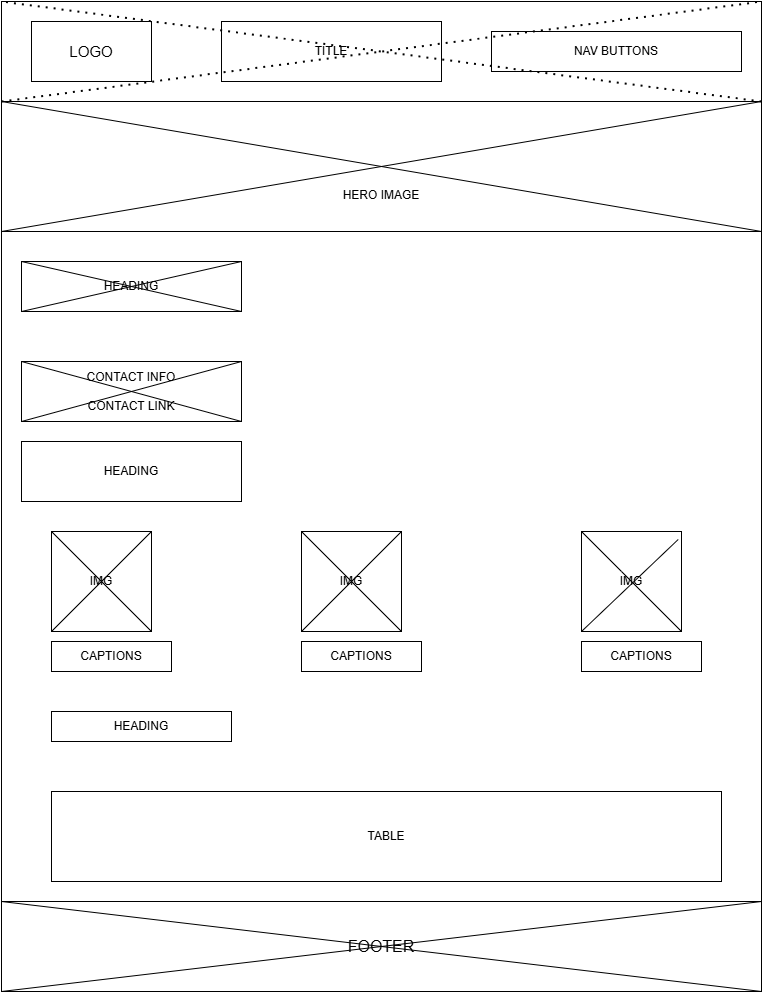

The diagram above was exported from draw.io. Its source (the exported page's mxGraphModel, read from the mxfile embedded in the PNG):
<mxGraphModel dx="794" dy="420" grid="1" gridSize="10" guides="1" tooltips="1" connect="1" arrows="1" fold="1" page="1" pageScale="1" pageWidth="850" pageHeight="1100" math="0" shadow="0">
  <root>
    <mxCell id="0" />
    <mxCell id="1" parent="0" />
    <mxCell id="V1AT5I9ypdHwvvXTvv1U-1" value="" style="rounded=0;whiteSpace=wrap;html=1;" vertex="1" parent="1">
      <mxGeometry x="40" y="190" width="760" height="840" as="geometry" />
    </mxCell>
    <mxCell id="V1AT5I9ypdHwvvXTvv1U-2" value="" style="rounded=0;whiteSpace=wrap;html=1;" vertex="1" parent="1">
      <mxGeometry x="40" y="40" width="760" height="100" as="geometry" />
    </mxCell>
    <mxCell id="V1AT5I9ypdHwvvXTvv1U-3" value="&lt;font style=&quot;font-size: 15px;&quot;&gt;LOGO&lt;/font&gt;" style="rounded=0;whiteSpace=wrap;html=1;" vertex="1" parent="1">
      <mxGeometry x="70" y="60" width="120" height="60" as="geometry" />
    </mxCell>
    <mxCell id="V1AT5I9ypdHwvvXTvv1U-4" value="TITLE" style="rounded=0;whiteSpace=wrap;html=1;" vertex="1" parent="1">
      <mxGeometry x="260" y="60" width="220" height="60" as="geometry" />
    </mxCell>
    <mxCell id="V1AT5I9ypdHwvvXTvv1U-5" value="NAV BUTTONS" style="rounded=0;whiteSpace=wrap;html=1;" vertex="1" parent="1">
      <mxGeometry x="530" y="70" width="250" height="40" as="geometry" />
    </mxCell>
    <mxCell id="V1AT5I9ypdHwvvXTvv1U-7" value="&lt;div&gt;&lt;br&gt;&lt;/div&gt;&lt;div&gt;&lt;br&gt;&lt;/div&gt;&lt;div&gt;&lt;br&gt;&lt;/div&gt;&lt;div&gt;&lt;br&gt;&lt;/div&gt;HERO IMAGE" style="rounded=0;whiteSpace=wrap;html=1;" vertex="1" parent="1">
      <mxGeometry x="40" y="140" width="760" height="130" as="geometry" />
    </mxCell>
    <mxCell id="V1AT5I9ypdHwvvXTvv1U-8" value="HEADING" style="rounded=0;whiteSpace=wrap;html=1;" vertex="1" parent="1">
      <mxGeometry x="60" y="300" width="220" height="50" as="geometry" />
    </mxCell>
    <mxCell id="V1AT5I9ypdHwvvXTvv1U-11" value="IMG" style="whiteSpace=wrap;html=1;aspect=fixed;" vertex="1" parent="1">
      <mxGeometry x="90" y="570" width="100" height="100" as="geometry" />
    </mxCell>
    <mxCell id="V1AT5I9ypdHwvvXTvv1U-12" value="IMG" style="whiteSpace=wrap;html=1;aspect=fixed;" vertex="1" parent="1">
      <mxGeometry x="340" y="570" width="100" height="100" as="geometry" />
    </mxCell>
    <mxCell id="V1AT5I9ypdHwvvXTvv1U-13" value="IMG" style="whiteSpace=wrap;html=1;aspect=fixed;" vertex="1" parent="1">
      <mxGeometry x="620" y="570" width="100" height="100" as="geometry" />
    </mxCell>
    <mxCell id="V1AT5I9ypdHwvvXTvv1U-14" value="&lt;font style=&quot;font-size: 16px;&quot;&gt;FOOTER&lt;/font&gt;" style="rounded=0;whiteSpace=wrap;html=1;" vertex="1" parent="1">
      <mxGeometry x="40" y="940" width="760" height="90" as="geometry" />
    </mxCell>
    <mxCell id="V1AT5I9ypdHwvvXTvv1U-16" value="" style="endArrow=none;dashed=1;html=1;dashPattern=1 3;strokeWidth=2;rounded=0;exitX=1;exitY=1;exitDx=0;exitDy=0;entryX=0;entryY=0;entryDx=0;entryDy=0;" edge="1" parent="1" source="V1AT5I9ypdHwvvXTvv1U-2" target="V1AT5I9ypdHwvvXTvv1U-2">
      <mxGeometry width="50" height="50" relative="1" as="geometry">
        <mxPoint x="380" y="140" as="sourcePoint" />
        <mxPoint x="430" y="90" as="targetPoint" />
      </mxGeometry>
    </mxCell>
    <mxCell id="V1AT5I9ypdHwvvXTvv1U-17" value="" style="endArrow=none;dashed=1;html=1;dashPattern=1 3;strokeWidth=2;rounded=0;exitX=0;exitY=1;exitDx=0;exitDy=0;entryX=1;entryY=0;entryDx=0;entryDy=0;" edge="1" parent="1" source="V1AT5I9ypdHwvvXTvv1U-2" target="V1AT5I9ypdHwvvXTvv1U-2">
      <mxGeometry width="50" height="50" relative="1" as="geometry">
        <mxPoint x="360" y="140" as="sourcePoint" />
        <mxPoint x="410" y="90" as="targetPoint" />
      </mxGeometry>
    </mxCell>
    <mxCell id="V1AT5I9ypdHwvvXTvv1U-18" value="" style="endArrow=none;html=1;rounded=0;entryX=1;entryY=1;entryDx=0;entryDy=0;exitX=0;exitY=1;exitDx=0;exitDy=0;" edge="1" parent="1" source="V1AT5I9ypdHwvvXTvv1U-2" target="V1AT5I9ypdHwvvXTvv1U-7">
      <mxGeometry width="50" height="50" relative="1" as="geometry">
        <mxPoint x="390" y="140" as="sourcePoint" />
        <mxPoint x="440" y="90" as="targetPoint" />
      </mxGeometry>
    </mxCell>
    <mxCell id="V1AT5I9ypdHwvvXTvv1U-19" value="" style="endArrow=none;html=1;rounded=0;entryX=1;entryY=0;entryDx=0;entryDy=0;exitX=0;exitY=1;exitDx=0;exitDy=0;" edge="1" parent="1" source="V1AT5I9ypdHwvvXTvv1U-7" target="V1AT5I9ypdHwvvXTvv1U-7">
      <mxGeometry width="50" height="50" relative="1" as="geometry">
        <mxPoint x="390" y="140" as="sourcePoint" />
        <mxPoint x="440" y="90" as="targetPoint" />
      </mxGeometry>
    </mxCell>
    <mxCell id="V1AT5I9ypdHwvvXTvv1U-20" value="" style="endArrow=none;html=1;rounded=0;entryX=0;entryY=0;entryDx=0;entryDy=0;exitX=1;exitY=1;exitDx=0;exitDy=0;" edge="1" parent="1" source="V1AT5I9ypdHwvvXTvv1U-8" target="V1AT5I9ypdHwvvXTvv1U-8">
      <mxGeometry width="50" height="50" relative="1" as="geometry">
        <mxPoint x="390" y="500" as="sourcePoint" />
        <mxPoint x="440" y="450" as="targetPoint" />
      </mxGeometry>
    </mxCell>
    <mxCell id="V1AT5I9ypdHwvvXTvv1U-21" value="" style="endArrow=none;html=1;rounded=0;entryX=1;entryY=0;entryDx=0;entryDy=0;exitX=0;exitY=1;exitDx=0;exitDy=0;" edge="1" parent="1" source="V1AT5I9ypdHwvvXTvv1U-8" target="V1AT5I9ypdHwvvXTvv1U-8">
      <mxGeometry width="50" height="50" relative="1" as="geometry">
        <mxPoint x="170" y="370" as="sourcePoint" />
        <mxPoint x="220" y="320" as="targetPoint" />
      </mxGeometry>
    </mxCell>
    <mxCell id="V1AT5I9ypdHwvvXTvv1U-22" value="" style="endArrow=none;html=1;rounded=0;exitX=1;exitY=0;exitDx=0;exitDy=0;entryX=0;entryY=1;entryDx=0;entryDy=0;" edge="1" parent="1" source="V1AT5I9ypdHwvvXTvv1U-11" target="V1AT5I9ypdHwvvXTvv1U-11">
      <mxGeometry width="50" height="50" relative="1" as="geometry">
        <mxPoint x="165" y="628.61" as="sourcePoint" />
        <mxPoint x="90" y="620.003442622951" as="targetPoint" />
      </mxGeometry>
    </mxCell>
    <mxCell id="V1AT5I9ypdHwvvXTvv1U-23" value="" style="endArrow=none;html=1;rounded=0;exitX=1;exitY=1;exitDx=0;exitDy=0;entryX=0;entryY=0;entryDx=0;entryDy=0;" edge="1" parent="1" source="V1AT5I9ypdHwvvXTvv1U-11" target="V1AT5I9ypdHwvvXTvv1U-11">
      <mxGeometry width="50" height="50" relative="1" as="geometry">
        <mxPoint x="135" y="650" as="sourcePoint" />
        <mxPoint x="185" y="600" as="targetPoint" />
      </mxGeometry>
    </mxCell>
    <mxCell id="V1AT5I9ypdHwvvXTvv1U-24" value="" style="endArrow=none;html=1;rounded=0;entryX=1;entryY=0;entryDx=0;entryDy=0;" edge="1" parent="1" target="V1AT5I9ypdHwvvXTvv1U-12">
      <mxGeometry width="50" height="50" relative="1" as="geometry">
        <mxPoint x="340" y="670" as="sourcePoint" />
        <mxPoint x="390" y="620" as="targetPoint" />
      </mxGeometry>
    </mxCell>
    <mxCell id="V1AT5I9ypdHwvvXTvv1U-25" value="" style="endArrow=none;html=1;rounded=0;entryX=1;entryY=1;entryDx=0;entryDy=0;exitX=0;exitY=0;exitDx=0;exitDy=0;" edge="1" parent="1" source="V1AT5I9ypdHwvvXTvv1U-12" target="V1AT5I9ypdHwvvXTvv1U-12">
      <mxGeometry width="50" height="50" relative="1" as="geometry">
        <mxPoint x="350" y="630" as="sourcePoint" />
        <mxPoint x="400" y="580" as="targetPoint" />
      </mxGeometry>
    </mxCell>
    <mxCell id="V1AT5I9ypdHwvvXTvv1U-26" value="" style="endArrow=none;html=1;rounded=0;entryX=0.967;entryY=0.08;entryDx=0;entryDy=0;entryPerimeter=0;" edge="1" parent="1" target="V1AT5I9ypdHwvvXTvv1U-13">
      <mxGeometry width="50" height="50" relative="1" as="geometry">
        <mxPoint x="620" y="670" as="sourcePoint" />
        <mxPoint x="670" y="620" as="targetPoint" />
      </mxGeometry>
    </mxCell>
    <mxCell id="V1AT5I9ypdHwvvXTvv1U-27" value="" style="endArrow=none;html=1;rounded=0;entryX=1;entryY=1;entryDx=0;entryDy=0;exitX=0;exitY=0;exitDx=0;exitDy=0;" edge="1" parent="1" source="V1AT5I9ypdHwvvXTvv1U-13" target="V1AT5I9ypdHwvvXTvv1U-13">
      <mxGeometry width="50" height="50" relative="1" as="geometry">
        <mxPoint x="610" y="645" as="sourcePoint" />
        <mxPoint x="660" y="595" as="targetPoint" />
        <Array as="points">
          <mxPoint x="660" y="610" />
        </Array>
      </mxGeometry>
    </mxCell>
    <mxCell id="V1AT5I9ypdHwvvXTvv1U-31" value="" style="endArrow=none;html=1;rounded=0;exitX=0;exitY=1;exitDx=0;exitDy=0;entryX=1;entryY=0;entryDx=0;entryDy=0;" edge="1" parent="1" source="V1AT5I9ypdHwvvXTvv1U-14" target="V1AT5I9ypdHwvvXTvv1U-14">
      <mxGeometry width="50" height="50" relative="1" as="geometry">
        <mxPoint x="410" y="900" as="sourcePoint" />
        <mxPoint x="460" y="850" as="targetPoint" />
      </mxGeometry>
    </mxCell>
    <mxCell id="V1AT5I9ypdHwvvXTvv1U-32" value="" style="endArrow=none;html=1;rounded=0;exitX=1;exitY=1;exitDx=0;exitDy=0;entryX=0;entryY=0;entryDx=0;entryDy=0;" edge="1" parent="1" source="V1AT5I9ypdHwvvXTvv1U-14" target="V1AT5I9ypdHwvvXTvv1U-14">
      <mxGeometry width="50" height="50" relative="1" as="geometry">
        <mxPoint x="410" y="900" as="sourcePoint" />
        <mxPoint x="460" y="850" as="targetPoint" />
      </mxGeometry>
    </mxCell>
    <mxCell id="V1AT5I9ypdHwvvXTvv1U-33" value="CONTACT INFO&lt;div&gt;&lt;br&gt;&lt;/div&gt;&lt;div&gt;CONTACT LINK&lt;/div&gt;" style="rounded=0;whiteSpace=wrap;html=1;" vertex="1" parent="1">
      <mxGeometry x="60" y="400" width="220" height="60" as="geometry" />
    </mxCell>
    <mxCell id="V1AT5I9ypdHwvvXTvv1U-34" value="HEADING" style="rounded=0;whiteSpace=wrap;html=1;" vertex="1" parent="1">
      <mxGeometry x="60" y="480" width="220" height="60" as="geometry" />
    </mxCell>
    <mxCell id="V1AT5I9ypdHwvvXTvv1U-35" value="CAPTIONS" style="rounded=0;whiteSpace=wrap;html=1;" vertex="1" parent="1">
      <mxGeometry x="90" y="680" width="120" height="30" as="geometry" />
    </mxCell>
    <mxCell id="V1AT5I9ypdHwvvXTvv1U-36" value="CAPTIONS" style="rounded=0;whiteSpace=wrap;html=1;" vertex="1" parent="1">
      <mxGeometry x="340" y="680" width="120" height="30" as="geometry" />
    </mxCell>
    <mxCell id="V1AT5I9ypdHwvvXTvv1U-37" value="CAPTIONS" style="rounded=0;whiteSpace=wrap;html=1;" vertex="1" parent="1">
      <mxGeometry x="620" y="680" width="120" height="30" as="geometry" />
    </mxCell>
    <mxCell id="V1AT5I9ypdHwvvXTvv1U-38" value="HEADING" style="rounded=0;whiteSpace=wrap;html=1;" vertex="1" parent="1">
      <mxGeometry x="90" y="750" width="180" height="30" as="geometry" />
    </mxCell>
    <mxCell id="V1AT5I9ypdHwvvXTvv1U-39" value="TABLE" style="rounded=0;whiteSpace=wrap;html=1;" vertex="1" parent="1">
      <mxGeometry x="90" y="830" width="670" height="90" as="geometry" />
    </mxCell>
    <mxCell id="V1AT5I9ypdHwvvXTvv1U-43" value="" style="endArrow=none;html=1;rounded=0;entryX=1;entryY=0;entryDx=0;entryDy=0;exitX=0;exitY=1;exitDx=0;exitDy=0;" edge="1" parent="1" source="V1AT5I9ypdHwvvXTvv1U-33" target="V1AT5I9ypdHwvvXTvv1U-33">
      <mxGeometry width="50" height="50" relative="1" as="geometry">
        <mxPoint x="160" y="460" as="sourcePoint" />
        <mxPoint x="210" y="410" as="targetPoint" />
      </mxGeometry>
    </mxCell>
    <mxCell id="V1AT5I9ypdHwvvXTvv1U-44" value="" style="endArrow=none;html=1;rounded=0;exitX=0;exitY=0;exitDx=0;exitDy=0;entryX=1;entryY=1;entryDx=0;entryDy=0;" edge="1" parent="1" source="V1AT5I9ypdHwvvXTvv1U-33" target="V1AT5I9ypdHwvvXTvv1U-33">
      <mxGeometry width="50" height="50" relative="1" as="geometry">
        <mxPoint x="145" y="450" as="sourcePoint" />
        <mxPoint x="195" y="400" as="targetPoint" />
      </mxGeometry>
    </mxCell>
  </root>
</mxGraphModel>